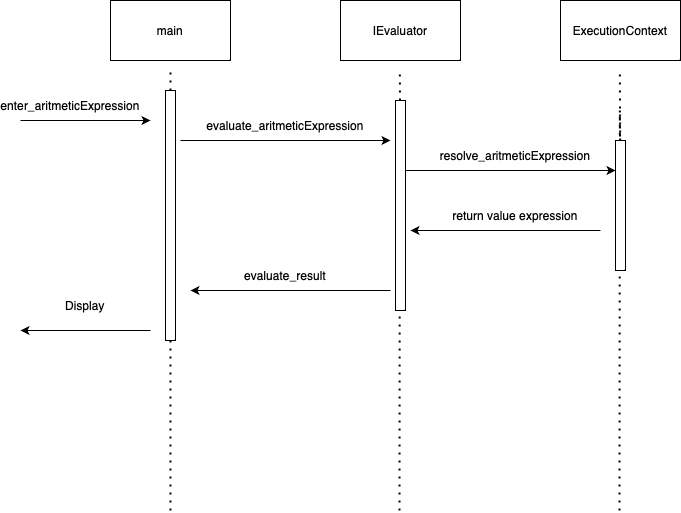

The diagram above was exported from draw.io. Its source (the exported page's mxGraphModel, read from the mxfile embedded in the PNG):
<mxGraphModel dx="1712" dy="599" grid="1" gridSize="10" guides="1" tooltips="1" connect="1" arrows="1" fold="1" page="1" pageScale="1" pageWidth="850" pageHeight="1100" math="0" shadow="0">
  <root>
    <mxCell id="0" />
    <mxCell id="1" parent="0" />
    <mxCell id="Bkgp61wNFE4XO4jix-1L-1" value="main" style="rounded=0;whiteSpace=wrap;html=1;strokeColor=default;" vertex="1" parent="1">
      <mxGeometry x="60" y="80" width="120" height="60" as="geometry" />
    </mxCell>
    <mxCell id="Bkgp61wNFE4XO4jix-1L-2" value="IEvaluator" style="rounded=0;whiteSpace=wrap;html=1;" vertex="1" parent="1">
      <mxGeometry x="290" y="80" width="120" height="60" as="geometry" />
    </mxCell>
    <mxCell id="Bkgp61wNFE4XO4jix-1L-3" value="ExecutionContext" style="rounded=0;whiteSpace=wrap;html=1;" vertex="1" parent="1">
      <mxGeometry x="510" y="80" width="120" height="60" as="geometry" />
    </mxCell>
    <mxCell id="Bkgp61wNFE4XO4jix-1L-4" value="" style="endArrow=none;dashed=1;html=1;dashPattern=1 3;strokeWidth=2;rounded=0;" edge="1" parent="1" source="Bkgp61wNFE4XO4jix-1L-13">
      <mxGeometry width="50" height="50" relative="1" as="geometry">
        <mxPoint x="120" y="590" as="sourcePoint" />
        <mxPoint x="120" y="150" as="targetPoint" />
        <Array as="points" />
      </mxGeometry>
    </mxCell>
    <mxCell id="Bkgp61wNFE4XO4jix-1L-5" value="" style="endArrow=none;dashed=1;html=1;dashPattern=1 3;strokeWidth=2;rounded=0;" edge="1" parent="1" source="Bkgp61wNFE4XO4jix-1L-18">
      <mxGeometry width="50" height="50" relative="1" as="geometry">
        <mxPoint x="349" y="590" as="sourcePoint" />
        <mxPoint x="349.33000000000004" y="150" as="targetPoint" />
        <Array as="points" />
      </mxGeometry>
    </mxCell>
    <mxCell id="Bkgp61wNFE4XO4jix-1L-6" value="" style="endArrow=none;dashed=1;html=1;dashPattern=1 3;strokeWidth=2;rounded=0;" edge="1" parent="1" source="Bkgp61wNFE4XO4jix-1L-22">
      <mxGeometry width="50" height="50" relative="1" as="geometry">
        <mxPoint x="569" y="590" as="sourcePoint" />
        <mxPoint x="569.33" y="150" as="targetPoint" />
        <Array as="points" />
      </mxGeometry>
    </mxCell>
    <mxCell id="Bkgp61wNFE4XO4jix-1L-15" value="" style="endArrow=none;dashed=1;html=1;dashPattern=1 3;strokeWidth=2;rounded=0;" edge="1" parent="1" target="Bkgp61wNFE4XO4jix-1L-13">
      <mxGeometry width="50" height="50" relative="1" as="geometry">
        <mxPoint x="120" y="590" as="sourcePoint" />
        <mxPoint x="120" y="150" as="targetPoint" />
        <Array as="points">
          <mxPoint x="120" y="190" />
        </Array>
      </mxGeometry>
    </mxCell>
    <mxCell id="Bkgp61wNFE4XO4jix-1L-13" value="" style="rounded=0;whiteSpace=wrap;html=1;" vertex="1" parent="1">
      <mxGeometry x="115" y="170" width="10" height="250" as="geometry" />
    </mxCell>
    <mxCell id="Bkgp61wNFE4XO4jix-1L-16" value="" style="endArrow=classic;html=1;rounded=0;" edge="1" parent="1">
      <mxGeometry width="50" height="50" relative="1" as="geometry">
        <mxPoint x="-30" y="200" as="sourcePoint" />
        <mxPoint x="100" y="200" as="targetPoint" />
      </mxGeometry>
    </mxCell>
    <mxCell id="Bkgp61wNFE4XO4jix-1L-17" value="enter_aritmeticExpression" style="text;html=1;align=center;verticalAlign=middle;whiteSpace=wrap;rounded=0;" vertex="1" parent="1">
      <mxGeometry x="-50" y="170" width="140" height="30" as="geometry" />
    </mxCell>
    <mxCell id="Bkgp61wNFE4XO4jix-1L-19" value="" style="endArrow=none;dashed=1;html=1;dashPattern=1 3;strokeWidth=2;rounded=0;" edge="1" parent="1" target="Bkgp61wNFE4XO4jix-1L-18">
      <mxGeometry width="50" height="50" relative="1" as="geometry">
        <mxPoint x="349" y="590" as="sourcePoint" />
        <mxPoint x="349.33000000000004" y="150" as="targetPoint" />
        <Array as="points">
          <mxPoint x="349.33000000000004" y="190" />
        </Array>
      </mxGeometry>
    </mxCell>
    <mxCell id="Bkgp61wNFE4XO4jix-1L-18" value="" style="rounded=0;whiteSpace=wrap;html=1;" vertex="1" parent="1">
      <mxGeometry x="345" y="180" width="10" height="210" as="geometry" />
    </mxCell>
    <mxCell id="Bkgp61wNFE4XO4jix-1L-20" value="" style="endArrow=classic;html=1;rounded=0;" edge="1" parent="1">
      <mxGeometry width="50" height="50" relative="1" as="geometry">
        <mxPoint x="130" y="220" as="sourcePoint" />
        <mxPoint x="340" y="220" as="targetPoint" />
      </mxGeometry>
    </mxCell>
    <mxCell id="Bkgp61wNFE4XO4jix-1L-21" value="evaluate_aritmeticExpression" style="text;html=1;align=center;verticalAlign=middle;whiteSpace=wrap;rounded=0;" vertex="1" parent="1">
      <mxGeometry x="170" y="190" width="130" height="30" as="geometry" />
    </mxCell>
    <mxCell id="Bkgp61wNFE4XO4jix-1L-23" value="" style="endArrow=none;dashed=1;html=1;dashPattern=1 3;strokeWidth=2;rounded=0;" edge="1" parent="1" target="Bkgp61wNFE4XO4jix-1L-22">
      <mxGeometry width="50" height="50" relative="1" as="geometry">
        <mxPoint x="569" y="590" as="sourcePoint" />
        <mxPoint x="569.33" y="150" as="targetPoint" />
        <Array as="points">
          <mxPoint x="569.33" y="190" />
        </Array>
      </mxGeometry>
    </mxCell>
    <mxCell id="Bkgp61wNFE4XO4jix-1L-22" value="" style="rounded=0;whiteSpace=wrap;html=1;" vertex="1" parent="1">
      <mxGeometry x="565" y="220" width="10" height="130" as="geometry" />
    </mxCell>
    <mxCell id="Bkgp61wNFE4XO4jix-1L-25" value="" style="endArrow=classic;html=1;rounded=0;" edge="1" parent="1">
      <mxGeometry width="50" height="50" relative="1" as="geometry">
        <mxPoint x="355" y="250" as="sourcePoint" />
        <mxPoint x="565" y="250" as="targetPoint" />
      </mxGeometry>
    </mxCell>
    <mxCell id="Bkgp61wNFE4XO4jix-1L-26" value="resolve_aritmeticExpression" style="text;html=1;align=center;verticalAlign=middle;whiteSpace=wrap;rounded=0;" vertex="1" parent="1">
      <mxGeometry x="400" y="220" width="130" height="30" as="geometry" />
    </mxCell>
    <mxCell id="Bkgp61wNFE4XO4jix-1L-27" value="" style="endArrow=classic;html=1;rounded=0;" edge="1" parent="1">
      <mxGeometry width="50" height="50" relative="1" as="geometry">
        <mxPoint x="550" y="310" as="sourcePoint" />
        <mxPoint x="360" y="310" as="targetPoint" />
        <Array as="points">
          <mxPoint x="480" y="310" />
        </Array>
      </mxGeometry>
    </mxCell>
    <mxCell id="Bkgp61wNFE4XO4jix-1L-28" value="return value expression" style="text;html=1;align=center;verticalAlign=middle;whiteSpace=wrap;rounded=0;" vertex="1" parent="1">
      <mxGeometry x="400" y="280" width="130" height="30" as="geometry" />
    </mxCell>
    <mxCell id="Bkgp61wNFE4XO4jix-1L-29" value="evaluate_result" style="text;html=1;align=center;verticalAlign=middle;whiteSpace=wrap;rounded=0;" vertex="1" parent="1">
      <mxGeometry x="170" y="340" width="130" height="30" as="geometry" />
    </mxCell>
    <mxCell id="Bkgp61wNFE4XO4jix-1L-30" value="" style="endArrow=classic;html=1;rounded=0;" edge="1" parent="1">
      <mxGeometry width="50" height="50" relative="1" as="geometry">
        <mxPoint x="340" y="370" as="sourcePoint" />
        <mxPoint x="140" y="370" as="targetPoint" />
        <Array as="points">
          <mxPoint x="270" y="370" />
        </Array>
      </mxGeometry>
    </mxCell>
    <mxCell id="Bkgp61wNFE4XO4jix-1L-31" value="" style="endArrow=classic;html=1;rounded=0;" edge="1" parent="1">
      <mxGeometry width="50" height="50" relative="1" as="geometry">
        <mxPoint x="100" y="410" as="sourcePoint" />
        <mxPoint x="-30" y="410" as="targetPoint" />
        <Array as="points">
          <mxPoint x="100" y="410" />
        </Array>
      </mxGeometry>
    </mxCell>
    <mxCell id="Bkgp61wNFE4XO4jix-1L-32" value="Display" style="text;html=1;align=center;verticalAlign=middle;whiteSpace=wrap;rounded=0;" vertex="1" parent="1">
      <mxGeometry x="-20" y="370" width="110" height="30" as="geometry" />
    </mxCell>
  </root>
</mxGraphModel>